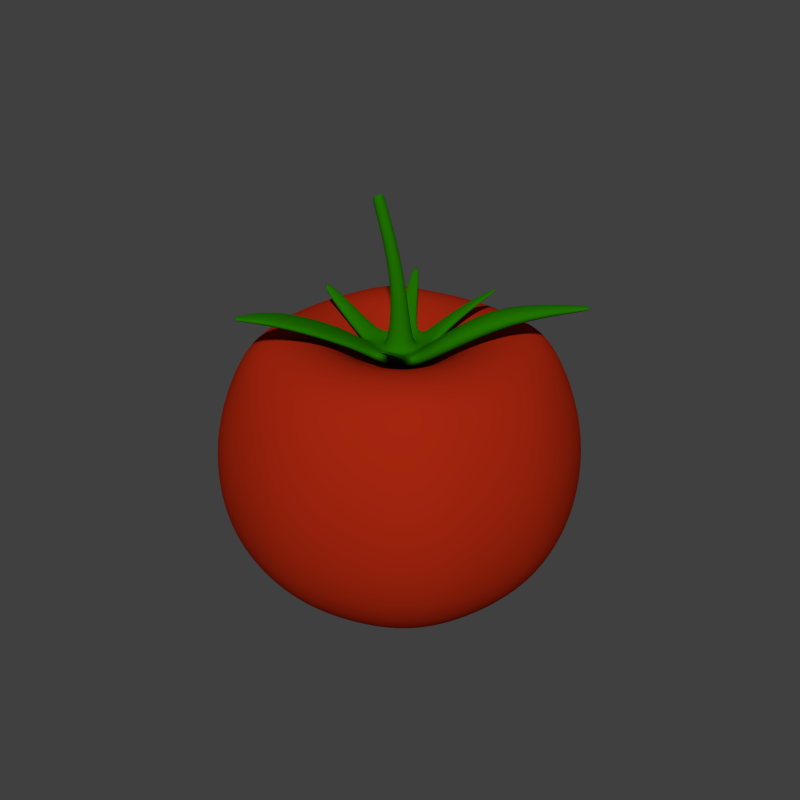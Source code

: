 # Source: Tomato_from_box_1.blend  (saved by Blender 2.82.7; exported with 4.5.12 LTS)
import bpy
from mathutils import Matrix  # noqa: F401  (used for matrix-valued properties, if any)

bpy.ops.wm.read_factory_settings(use_empty=True)
scene = bpy.context.scene
scene.name = 'Scene'

# ---- collections
col_collection_1 = bpy.data.collections.new('Collection 1'); scene.collection.children.link(col_collection_1)

# ---- materials (node trees are filled in below, after node groups)
mat_material = bpy.data.materials.new('Material')
mat_material.alpha_threshold = 0.0
mat_material.use_transparent_shadow = False
mat_material.diffuse_color = (0.3757, 0.01906, 0.004705, 1.0)
mat_material.roughness = 0.5
mat_material.specular_intensity = 1.0
mat_material.line_color = (0.0, 0.0, 0.0, 1.0)
mat_material_001 = bpy.data.materials.new('Material.001')
mat_material_001.alpha_threshold = 0.0
mat_material_001.use_transparent_shadow = False
mat_material_001.diffuse_color = (0.01423, 0.1679, 0.0, 1.0)
mat_material_001.roughness = 0.5
mat_material_001.specular_intensity = 0.04808
mat_material_001.line_color = (0.0, 0.0, 0.0, 1.0)

# ---- material node trees

# ---- world
world_world = bpy.data.worlds.new('World'); scene.world = world_world
world_world.color = (0.05088, 0.05088, 0.05088)
world_world.use_sun_shadow = False
world_world.sun_shadow_jitter_overblur = 0.0
world_world.cycles.sampling_method = 'MANUAL'
world_world.cycles.sample_map_resolution = 256

# ---- meshes
me_cube = bpy.data.meshes.new('Cube')
me_cube.from_pydata([(1.076, -5.278e-08, -1.166), (-1.076, 4.179e-07, -1.166), (-3.208e-08, -1.076, -1.166), (2.891e-07, 1.076, -1.166), (1.0, 1.0, 1.39), (1.0, -1.0, 1.39), (-1.0, -1.0, 1.39), (-1.0, 1.0, 1.39), (-0.9509, -0.4942, -1.164), (0.9509, 0.4942, -1.164), (3.456e-07, 1.404, 1.39), (-7.423e-07, -1.404, 1.39), (1.254, 1.254, -0.4632), (1.3, 1.3, 0.4632), (1.254, -1.254, -0.4632), (1.3, -1.3, 0.4632), (-1.254, -1.254, -0.4632), (-1.3, -1.3, 0.4632), (-1.254, 1.254, -0.4632), (-1.3, 1.3, 0.4632), (-6.105e-07, -1.825, 0.4632), (-2.946e-07, -1.761, -0.4632), (3.702e-07, 1.761, -0.4632), (4.411e-07, 1.825, 0.4632), (0.4942, -0.9509, -1.164), (0.4942, 0.9509, -1.164), (1.404, -7.398e-07, 1.39), (-1.404, 2.644e-07, 1.39), (1.237e-07, 1.775e-07, -1.272), (1.761, -4.067e-07, -0.4632), (1.825, -6.049e-07, 0.4632), (-1.761, 4.331e-07, -0.4632), (-1.825, 3.742e-07, 0.4632), (0.7693, 0.7693, -1.162), (-0.9509, 0.4942, -1.164), (-0.6219, 1.244, 1.39), (-0.6219, -1.244, 1.39), (-0.7801, -1.56, -0.4632), (-0.8085, -1.617, 0.4632), (-0.8085, 1.617, 0.4632), (-0.7801, 1.56, -0.4632), (-0.2045, 2.141e-07, -1.272), (-0.702, 1.334e-08, 1.429), (-0.4942, -0.9509, -1.164), (-0.7693, -0.7693, -1.162), (0.6219, 1.244, 1.39), (0.6219, -1.244, 1.39), (0.7801, -1.56, -0.4632), (0.8085, -1.617, 0.4632), (0.8085, 1.617, 0.4632), (0.7801, 1.56, -0.4632), (0.2045, 1.409e-07, -1.272), (0.702, -4.887e-07, 1.429), (-0.4942, 0.9509, -1.164), (-1.244, 0.6219, 1.39), (1.42e-07, 0.2045, -1.272), (-1.56, 0.7801, -0.4632), (-1.617, 0.8085, 0.4632), (-0.7693, 0.7693, -1.162), (1.244, 0.6219, 1.39), (7.361e-08, 0.702, 1.429), (1.56, 0.7801, -0.4632), (1.617, 0.8085, 0.4632), (-0.1811, 0.1811, -1.272), (-0.6219, 0.6219, 1.484), (0.1811, 0.1811, -1.272), (0.6219, 0.6219, 1.484), (0.9509, -0.4942, -1.164), (1.244, -0.6219, 1.39), (-4.703e-07, -0.702, 1.429), (1.56, -0.7801, -0.4632), (1.617, -0.8085, 0.4632), (0.7693, -0.7693, -1.162), (-1.244, -0.6219, 1.39), (1.055e-07, -0.2045, -1.272), (-1.56, -0.7801, -0.4632), (-1.617, -0.8085, 0.4632), (-0.1811, -0.1811, -1.272), (-0.6219, -0.6219, 1.484), (0.1811, -0.1811, -1.272), (0.6219, -0.6219, 1.484), (-1.765e-07, -2.308e-07, 1.064), (-0.3131, -1.188e-07, 1.064), (0.3131, -3.427e-07, 1.064), (-5.521e-08, 0.3131, 1.064), (-0.2774, 0.2774, 1.064), (0.2774, 0.2774, 1.064), (-2.978e-07, -0.3131, 1.064), (-0.2774, -0.2774, 1.064), (0.2774, -0.2774, 1.064), (1.013, 1.013, -0.9243), (0.4113, 0.4113, -1.259), (0.4113, -0.4113, -1.259), (1.013, -1.013, -0.9243), (-1.013, -1.013, -0.9243), (-0.4113, -0.4113, -1.259), (-1.013, 1.013, -0.9243), (-0.4113, 0.4113, -1.259), (2.459e-07, 0.5207, -1.272), (3.209e-07, 1.422, -0.9235), (-1.296e-07, -1.422, -0.9235), (8.941e-08, -0.5207, -1.272), (0.5207, 6.333e-08, -1.272), (1.422, -1.686e-07, -0.9235), (-1.422, 4.451e-07, -0.9235), (-0.5207, 3.539e-07, -1.272), (-0.2911, 0.4541, -1.265), (-0.6299, 1.26, -0.924), (-0.6299, -1.26, -0.924), (-0.2911, -0.4541, -1.265), (0.6299, 1.26, -0.924), (0.2911, 0.4541, -1.265), (0.2911, -0.4541, -1.265), (0.6299, -1.26, -0.924), (-1.26, 0.6299, -0.924), (-0.4541, 0.2911, -1.265), (0.4541, 0.2911, -1.265), (1.26, 0.6299, -0.924), (1.26, -0.6299, -0.924), (0.4541, -0.2911, -1.265), (-0.4541, -0.2911, -1.265), (-1.26, -0.6299, -0.924)], [], [(106, 63, 115, 97), (78, 73, 6, 36), (71, 68, 5, 15), (38, 36, 6, 17), (57, 54, 7, 19), (98, 55, 63, 106), (74, 101, 109, 77), (80, 69, 11, 46), (48, 46, 11, 20), (22, 99, 107, 40), (119, 92, 112, 79), (70, 71, 15, 14), (94, 16, 75, 121), (37, 38, 17, 16), (40, 107, 96, 18), (56, 57, 19, 18), (35, 39, 19, 7), (39, 40, 18, 19), (103, 29, 70, 118), (47, 48, 20, 21), (45, 49, 23, 10), (49, 50, 22, 23), (121, 75, 31, 104), (64, 54, 27, 42), (62, 59, 26, 30), (76, 73, 27, 32), (65, 51, 28, 55), (69, 80, 89, 87), (102, 119, 79, 51), (61, 62, 30, 29), (118, 93, 72, 67), (75, 76, 32, 31), (113, 47, 21, 100), (69, 78, 36, 11), (20, 11, 36, 38), (111, 65, 55, 98), (79, 112, 101, 74), (21, 20, 38, 37), (10, 23, 39, 35), (23, 22, 40, 39), (55, 28, 41, 63), (78, 69, 87, 88), (93, 14, 47, 113), (68, 80, 46, 5), (15, 5, 46, 48), (90, 12, 61, 117), (108, 37, 16, 94), (14, 15, 48, 47), (4, 13, 49, 45), (13, 12, 50, 49), (117, 61, 29, 103), (59, 66, 52, 26), (32, 27, 54, 57), (63, 41, 105, 115), (31, 32, 57, 56), (114, 56, 18, 96), (35, 7, 54, 64), (13, 4, 59, 62), (100, 21, 37, 108), (45, 10, 60, 66), (91, 116, 65, 111), (12, 13, 62, 61), (50, 110, 99, 22), (10, 35, 64, 60), (118, 70, 14, 93), (4, 45, 66, 59), (104, 31, 56, 114), (42, 27, 73, 78), (30, 26, 68, 71), (51, 79, 74, 28), (52, 66, 86, 83), (116, 102, 51, 65), (29, 30, 71, 70), (17, 6, 73, 76), (77, 109, 95, 120), (16, 17, 76, 75), (28, 74, 77, 41), (64, 42, 82, 85), (41, 77, 120, 105), (26, 52, 80, 68), (86, 84, 81, 83), (84, 85, 82, 81), (83, 81, 87, 89), (81, 82, 88, 87), (42, 78, 88, 82), (60, 64, 85, 84), (66, 60, 84, 86), (80, 52, 83, 89), (67, 72, 92, 119), (53, 58, 96, 107), (43, 44, 95, 109), (34, 58, 97, 115), (25, 33, 91, 111), (24, 72, 93, 113), (9, 33, 90, 117), (8, 44, 94, 121), (53, 3, 98, 106), (43, 2, 100, 108), (25, 3, 99, 110), (24, 2, 101, 112), (34, 1, 104, 114), (9, 0, 102, 116), (67, 0, 103, 118), (8, 1, 105, 120), (12, 90, 110, 50), (106, 97, 58, 53), (108, 94, 44, 43), (114, 96, 58, 34), (110, 90, 33, 25), (112, 92, 72, 24), (116, 91, 33, 9), (120, 95, 44, 8), (107, 99, 3, 53), (109, 101, 2, 43), (111, 98, 3, 25), (113, 100, 2, 24), (115, 105, 1, 34), (117, 103, 0, 9), (119, 102, 0, 67), (121, 104, 1, 8)])
me_cube.polygons.foreach_set('use_smooth', [True] * 120)
_uv = me_cube.uv_layers.new(name='UVMap')
_uv.uv.foreach_set('vector', [0.3859, 0.5784, 0.4113, 0.5342, 0.4102, 0.585, 0.3977, 0.5833, 0.4953, 0.8188, 0.475, 0.7784, 0.5004, 0.7793, 0.5266, 0.7839, 0.7405, 0.7341, 0.6993, 0.8468, 0.6546, 0.8201, 0.6761, 0.7309, 0.5324, 0.7277, 0.5266, 0.7839, 0.5004, 0.7793, 0.5034, 0.7273, 0.4035, 0.7266, 0.4045, 0.7779, 0.3791, 0.7783, 0.377, 0.7264, 0.3563, 0.5616, 0.3911, 0.5178, 0.4113, 0.5342, 0.3859, 0.5784, 0.4912, 0.5178, 0.5259, 0.5621, 0.496, 0.5788, 0.4708, 0.5343, 0.621, 0.8754, 0.5483, 0.8519, 0.5681, 0.791, 0.615, 0.8065, 0.6313, 0.7294, 0.615, 0.8065, 0.5681, 0.791, 0.5754, 0.7281, 0.3105, 0.6678, 0.3238, 0.6229, 0.3607, 0.6345, 0.3525, 0.6746, 0.5741, 0.5082, 0.5665, 0.5247, 0.5555, 0.5378, 0.5117, 0.4999, 0.7144, 0.622, 0.7405, 0.7341, 0.6761, 0.7309, 0.6633, 0.6447, 0.4967, 0.641, 0.5016, 0.6794, 0.4759, 0.6802, 0.4733, 0.6432, 0.5286, 0.6756, 0.5324, 0.7277, 0.5034, 0.7273, 0.5016, 0.6794, 0.3525, 0.6746, 0.3607, 0.6345, 0.3846, 0.6405, 0.3794, 0.6787, 0.405, 0.6798, 0.4035, 0.7266, 0.377, 0.7264, 0.3794, 0.6787, 0.3529, 0.7824, 0.3481, 0.7264, 0.377, 0.7264, 0.3791, 0.7783, 0.3481, 0.7264, 0.3525, 0.6746, 0.3794, 0.6787, 0.377, 0.7264, 0.7185, 0.4846, 0.8124, 0.5673, 0.7144, 0.622, 0.665, 0.5544, 0.6211, 0.6564, 0.6313, 0.7294, 0.5754, 0.7281, 0.5709, 0.6693, 0.2647, 0.8035, 0.2497, 0.7267, 0.3053, 0.7262, 0.3115, 0.7888, 0.2497, 0.7267, 0.2608, 0.6544, 0.3105, 0.6678, 0.3053, 0.7262, 0.4733, 0.6432, 0.4759, 0.6802, 0.4404, 0.6814, 0.4406, 0.6447, 0.3835, 0.8178, 0.4045, 0.7779, 0.4397, 0.7763, 0.4393, 0.8298, 0.1414, 0.7297, 0.1805, 0.8421, 0.09231, 0.9058, 0.02162, 0.7337, 0.4767, 0.7271, 0.475, 0.7784, 0.4397, 0.7763, 0.4401, 0.7267, 0.3708, 0.4999, 0.3791, 0.4683, 0.4155, 0.4897, 0.3911, 0.5178, 0.5483, 0.8519, 0.621, 0.8754, 0.5475, 0.9353, 0.5136, 0.9119, 0.5834, 0.4555, 0.5741, 0.5082, 0.5117, 0.4999, 0.5035, 0.468, 0.1687, 0.6191, 0.1414, 0.7297, 0.02162, 0.7337, 0.07248, 0.5637, 0.665, 0.5544, 0.6316, 0.5854, 0.5882, 0.5401, 0.6048, 0.514, 0.4759, 0.6802, 0.4767, 0.7271, 0.4401, 0.7267, 0.4404, 0.6814, 0.5992, 0.6046, 0.6211, 0.6564, 0.5709, 0.6693, 0.558, 0.6241, 0.5483, 0.8519, 0.4953, 0.8188, 0.5266, 0.7839, 0.5681, 0.791, 0.5754, 0.7281, 0.5681, 0.791, 0.5266, 0.7839, 0.5324, 0.7277, 0.3271, 0.5373, 0.3708, 0.4999, 0.3911, 0.5178, 0.3563, 0.5616, 0.5117, 0.4999, 0.5555, 0.5378, 0.5259, 0.5621, 0.4912, 0.5178, 0.5709, 0.6693, 0.5754, 0.7281, 0.5324, 0.7277, 0.5286, 0.6756, 0.3115, 0.7888, 0.3053, 0.7262, 0.3481, 0.7264, 0.3529, 0.7824, 0.3053, 0.7262, 0.3105, 0.6678, 0.3525, 0.6746, 0.3481, 0.7264, 0.3911, 0.5178, 0.4155, 0.4897, 0.441, 0.5231, 0.4113, 0.5342, 0.4953, 0.8188, 0.5483, 0.8519, 0.5136, 0.9119, 0.4814, 0.8923, 0.6316, 0.5854, 0.6633, 0.6447, 0.6211, 0.6564, 0.5992, 0.6046, 0.6993, 0.8468, 0.621, 0.8754, 0.615, 0.8065, 0.6546, 0.8201, 0.6761, 0.7309, 0.6546, 0.8201, 0.615, 0.8065, 0.6313, 0.7294, 0.2512, 0.5838, 0.219, 0.6422, 0.1687, 0.6191, 0.2185, 0.5527, 0.5208, 0.6353, 0.5286, 0.6756, 0.5016, 0.6794, 0.4967, 0.641, 0.6633, 0.6447, 0.6761, 0.7309, 0.6313, 0.7294, 0.6211, 0.6564, 0.2252, 0.8164, 0.2052, 0.7276, 0.2497, 0.7267, 0.2647, 0.8035, 0.2052, 0.7276, 0.219, 0.6422, 0.2608, 0.6544, 0.2497, 0.7267, 0.2185, 0.5527, 0.1687, 0.6191, 0.07248, 0.5637, 0.1663, 0.483, 0.1805, 0.8421, 0.2575, 0.8718, 0.2211, 0.9795, 0.09231, 0.9058, 0.4401, 0.7267, 0.4397, 0.7763, 0.4045, 0.7779, 0.4035, 0.7266, 0.4113, 0.5342, 0.441, 0.5231, 0.4409, 0.5863, 0.4102, 0.585, 0.4404, 0.6814, 0.4401, 0.7267, 0.4035, 0.7266, 0.405, 0.6798, 0.4081, 0.6428, 0.405, 0.6798, 0.3794, 0.6787, 0.3846, 0.6405, 0.3529, 0.7824, 0.3791, 0.7783, 0.4045, 0.7779, 0.3835, 0.8178, 0.2052, 0.7276, 0.2252, 0.8164, 0.1805, 0.8421, 0.1414, 0.7297, 0.558, 0.6241, 0.5709, 0.6693, 0.5286, 0.6756, 0.5208, 0.6353, 0.2647, 0.8035, 0.3115, 0.7888, 0.3301, 0.8498, 0.2575, 0.8718, 0.3164, 0.5241, 0.3089, 0.5077, 0.3708, 0.4999, 0.3271, 0.5373, 0.219, 0.6422, 0.2052, 0.7276, 0.1414, 0.7297, 0.1687, 0.6191, 0.2608, 0.6544, 0.2831, 0.6031, 0.3238, 0.6229, 0.3105, 0.6678, 0.3115, 0.7888, 0.3529, 0.7824, 0.3835, 0.8178, 0.3301, 0.8498, 0.665, 0.5544, 0.7144, 0.622, 0.6633, 0.6447, 0.6316, 0.5854, 0.2252, 0.8164, 0.2647, 0.8035, 0.2575, 0.8718, 0.1805, 0.8421, 0.4406, 0.6447, 0.4404, 0.6814, 0.405, 0.6798, 0.4081, 0.6428, 0.4393, 0.8298, 0.4397, 0.7763, 0.475, 0.7784, 0.4953, 0.8188, 0.8615, 0.7399, 0.7872, 0.9126, 0.6993, 0.8468, 0.7405, 0.7341, 0.5035, 0.468, 0.5117, 0.4999, 0.4912, 0.5178, 0.4667, 0.4895, 0.2211, 0.9795, 0.2575, 0.8718, 0.3294, 0.9326, 0.3342, 0.9828, 0.3089, 0.5077, 0.3001, 0.4555, 0.3791, 0.4683, 0.3708, 0.4999, 0.8124, 0.5673, 0.8615, 0.7399, 0.7405, 0.7341, 0.7144, 0.622, 0.5034, 0.7273, 0.5004, 0.7793, 0.475, 0.7784, 0.4767, 0.7271, 0.4708, 0.5343, 0.496, 0.5788, 0.4842, 0.5836, 0.4717, 0.5852, 0.5016, 0.6794, 0.5034, 0.7273, 0.4767, 0.7271, 0.4759, 0.6802, 0.4667, 0.4895, 0.4912, 0.5178, 0.4708, 0.5343, 0.441, 0.5231, 0.3835, 0.8178, 0.4393, 0.8298, 0.4384, 0.9075, 0.396, 0.8913, 0.441, 0.5231, 0.4708, 0.5343, 0.4717, 0.5852, 0.4409, 0.5863, 0.7872, 0.9126, 0.6558, 0.9847, 0.621, 0.8754, 0.6993, 0.8468, 0.3294, 0.9326, 0.3635, 0.9101, 0.3958, 0.9576, 0.3342, 0.9828, 0.3635, 0.9101, 0.396, 0.8913, 0.4384, 0.9075, 0.3958, 0.9576, 0.5415, 0.9858, 0.48, 0.9589, 0.5136, 0.9119, 0.5475, 0.9353, 0.48, 0.9589, 0.4384, 0.9075, 0.4814, 0.8923, 0.5136, 0.9119, 0.4393, 0.8298, 0.4953, 0.8188, 0.4814, 0.8923, 0.4384, 0.9075, 0.3301, 0.8498, 0.3835, 0.8178, 0.396, 0.8913, 0.3635, 0.9101, 0.2575, 0.8718, 0.3301, 0.8498, 0.3635, 0.9101, 0.3294, 0.9326, 0.621, 0.8754, 0.6558, 0.9847, 0.5415, 0.9858, 0.5475, 0.9353, 0.6048, 0.514, 0.5882, 0.5401, 0.5665, 0.5247, 0.5741, 0.5082, 0.3742, 0.595, 0.393, 0.6009, 0.3846, 0.6405, 0.3607, 0.6345, 0.5077, 0.5955, 0.4887, 0.6013, 0.4842, 0.5836, 0.496, 0.5788, 0.4119, 0.6042, 0.393, 0.6009, 0.3977, 0.5833, 0.4102, 0.585, 0.3141, 0.559, 0.2947, 0.5393, 0.3164, 0.5241, 0.3271, 0.5373, 0.5684, 0.5599, 0.5882, 0.5401, 0.6316, 0.5854, 0.5992, 0.6046, 0.2784, 0.5132, 0.2947, 0.5393, 0.2512, 0.5838, 0.2185, 0.5527, 0.4698, 0.6044, 0.4887, 0.6013, 0.4967, 0.641, 0.4733, 0.6432, 0.3742, 0.595, 0.3443, 0.5806, 0.3563, 0.5616, 0.3859, 0.5784, 0.5077, 0.5955, 0.5378, 0.5813, 0.558, 0.6241, 0.5208, 0.6353, 0.3141, 0.559, 0.3443, 0.5806, 0.3238, 0.6229, 0.2831, 0.6031, 0.5684, 0.5599, 0.5378, 0.5813, 0.5259, 0.5621, 0.5555, 0.5378, 0.4119, 0.6042, 0.4408, 0.6057, 0.4406, 0.6447, 0.4081, 0.6428, 0.2784, 0.5132, 0.2606, 0.4584, 0.3001, 0.4555, 0.3089, 0.5077, 0.6048, 0.514, 0.6233, 0.4588, 0.7185, 0.4846, 0.665, 0.5544, 0.4698, 0.6044, 0.4408, 0.6057, 0.4409, 0.5863, 0.4717, 0.5852, 0.219, 0.6422, 0.2512, 0.5838, 0.2831, 0.6031, 0.2608, 0.6544, 0.3859, 0.5784, 0.3977, 0.5833, 0.393, 0.6009, 0.3742, 0.595, 0.5208, 0.6353, 0.4967, 0.641, 0.4887, 0.6013, 0.5077, 0.5955, 0.4081, 0.6428, 0.3846, 0.6405, 0.393, 0.6009, 0.4119, 0.6042, 0.2831, 0.6031, 0.2512, 0.5838, 0.2947, 0.5393, 0.3141, 0.559, 0.5555, 0.5378, 0.5665, 0.5247, 0.5882, 0.5401, 0.5684, 0.5599, 0.3089, 0.5077, 0.3164, 0.5241, 0.2947, 0.5393, 0.2784, 0.5132, 0.4717, 0.5852, 0.4842, 0.5836, 0.4887, 0.6013, 0.4698, 0.6044, 0.3607, 0.6345, 0.3238, 0.6229, 0.3443, 0.5806, 0.3742, 0.595, 0.496, 0.5788, 0.5259, 0.5621, 0.5378, 0.5813, 0.5077, 0.5955, 0.3271, 0.5373, 0.3563, 0.5616, 0.3443, 0.5806, 0.3141, 0.559, 0.5992, 0.6046, 0.558, 0.6241, 0.5378, 0.5813, 0.5684, 0.5599, 0.4102, 0.585, 0.4409, 0.5863, 0.4408, 0.6057, 0.4119, 0.6042, 0.2185, 0.5527, 0.1663, 0.483, 0.2606, 0.4584, 0.2784, 0.5132, 0.5741, 0.5082, 0.5834, 0.4555, 0.6233, 0.4588, 0.6048, 0.514, 0.4733, 0.6432, 0.4406, 0.6447, 0.4408, 0.6057, 0.4698, 0.6044])
me_cube.materials.append(mat_material)
me_cube.use_remesh_preserve_volume = False
me_cube.use_remesh_preserve_attributes = False
me_cube.use_mirror_vertex_groups = False
me_cube.update()
me_cylinder = bpy.data.meshes.new('Cylinder')
me_cylinder.from_pydata([(0.0, 0.05, -0.02089), (0.0, 0.05, 0.6657), (0.0433, 0.025, -0.02089), (0.0433, 0.025, 0.6657), (0.0433, -0.025, -0.02089), (0.0433, -0.025, 0.6657), (-4.371e-09, -0.05, -0.02089), (-4.371e-09, -0.05, 0.6657), (-0.0433, -0.025, -0.02089), (-0.0433, -0.025, 0.6657), (-0.0433, 0.025, -0.02089), (-0.0433, 0.025, 0.6657), (2.085e-09, 0.09198, 0.163), (0.0, 0.05, 0.0642), (0.0433, 0.025, 0.06472), (0.07966, 0.04599, 0.1701), (0.0433, -0.025, 0.0642), (0.07966, -0.04599, 0.1587), (-4.371e-09, -0.05, 0.0642), (-5.956e-09, -0.09198, 0.164), (-0.0433, -0.025, 0.0642), (-0.07966, -0.04599, 0.164), (-0.0433, 0.025, 0.0642), (-0.07966, 0.04599, 0.163), (-1.75e-09, 0.1909, 0.2066), (-1.75e-09, 0.1909, 0.1047), (0.1654, 0.09547, 0.1161), (0.1654, 0.09547, 0.2181), (0.1654, -0.09547, 0.09808), (0.1654, -0.09547, 0.1975), (-1.844e-08, -0.1909, 0.1082), (-1.844e-08, -0.1909, 0.2083), (-0.1654, -0.09547, 0.1082), (-0.1654, -0.09547, 0.2083), (-0.1654, 0.09547, 0.1047), (-0.1654, 0.09547, 0.2066), (0.07865, 0.3791, 0.3447), (0.1956, 0.3116, 0.3447), (0.1956, 0.3116, 0.2809), (0.07865, 0.3791, 0.2809), (0.3102, 0.1553, 0.3895), (0.4037, -0.1553, 0.3895), (0.4037, -0.1553, 0.2361), (0.3102, 0.1553, 0.2361), (0.2959, -0.3027, 0.336), (0.2109, -0.3518, 0.336), (0.2109, -0.3518, 0.2896), (0.2959, -0.3027, 0.2896), (-0.004569, -0.3786, 0.3378), (-0.3256, -0.1933, 0.3378), (-0.3524, -0.2396, 0.2878), (-0.03134, -0.425, 0.2878), (-0.3445, -0.07466, 0.2948), (-0.3445, 0.07466, 0.2948), (-0.3806, 0.07466, 0.2342), (-0.3806, -0.07466, 0.2342), (-0.2258, 0.2818, 0.3386), (-0.1312, 0.3364, 0.3386), (-0.1312, 0.3364, 0.287), (-0.2258, 0.2818, 0.287), (-0.6684, -0.0376, 0.5007), (-0.6684, 0.0376, 0.5007), (-0.6867, 0.0376, 0.4703), (-0.6867, -0.0376, 0.4703), (0.3354, 0.6195, 0.5223), (0.3655, 0.5999, 0.5281), (0.373, 0.6073, 0.5144), (0.3428, 0.627, 0.5086), (0.5429, 0.3395, 0.5696), (0.7122, 0.1759, 0.5711), (0.7395, 0.2032, 0.4667), (0.5702, 0.3668, 0.4652), (0.3613, -0.588, 0.4707), (0.3266, -0.5978, 0.4738), (0.3295, -0.6085, 0.4608), (0.3642, -0.5988, 0.4577), (-0.2688, -0.7456, 0.5452), (-0.5113, -0.6055, 0.5452), (-0.5303, -0.6385, 0.4763), (-0.2878, -0.7785, 0.4763), (-0.1783, 0.05, 1.167), (-0.14, 0.025, 1.187), (-0.14, -0.025, 1.187), (-0.1783, -0.05, 1.167), (-0.2167, -0.025, 1.147), (-0.2167, 0.025, 1.147), (-0.183, 0.03779, 1.176), (-0.154, 0.01889, 1.191), (-0.154, -0.01889, 1.191), (-0.183, -0.03779, 1.176), (-0.2119, -0.01889, 1.161), (-0.2119, 0.01889, 1.161), (0.9785, 0.6667, 0.5374), (1.024, 0.6224, 0.5375), (1.025, 0.6232, 0.5073), (0.9793, 0.6675, 0.5072), (0.993, 0.666, 0.5339), (1.024, 0.6366, 0.534), (1.024, 0.6372, 0.514), (0.9935, 0.6666, 0.5139), (-0.5084, -0.9382, 0.5572), (-0.5584, -0.9094, 0.5572), (-0.5613, -0.9145, 0.5306), (-0.5113, -0.9433, 0.5306), (-0.5244, -0.9387, 0.5521), (-0.5508, -0.9235, 0.5521), (-0.5523, -0.9261, 0.538), (-0.5259, -0.9413, 0.538), (-0.3624, 0.5705, 0.5314), (-0.3128, 0.5991, 0.5314), (-0.3198, 0.6112, 0.5083), (-0.3694, 0.5826, 0.5083)], [], [(10, 22, 13, 0), (2, 14, 16, 4), (4, 16, 18, 6), (17, 5, 7, 19), (6, 18, 20, 8), (19, 7, 9, 21), (8, 20, 22, 10), (23, 11, 1, 12), (15, 3, 5, 17), (11, 9, 84, 85), (9, 7, 83, 84), (21, 9, 11, 23), (0, 13, 14, 2), (14, 13, 25, 26), (17, 19, 31, 29), (21, 23, 35, 33), (12, 15, 27, 24), (16, 14, 26, 28), (20, 18, 30, 32), (12, 1, 3, 15), (54, 55, 63, 62), (53, 54, 62, 61), (52, 53, 61, 60), (60, 61, 62, 63), (22, 20, 32, 34), (18, 16, 28, 30), (23, 12, 24, 35), (19, 21, 33, 31), (15, 17, 29, 27), (13, 22, 34, 25), (38, 39, 67, 66), (27, 37, 36, 24), (26, 38, 37, 27), (25, 39, 38, 26), (24, 36, 39, 25), (42, 43, 71, 70), (29, 41, 40, 27), (28, 42, 41, 29), (26, 43, 42, 28), (27, 40, 43, 26), (45, 46, 74, 73), (31, 45, 44, 29), (30, 46, 45, 31), (28, 47, 46, 30), (29, 44, 47, 28), (48, 49, 77, 76), (33, 49, 48, 31), (32, 50, 49, 33), (30, 51, 50, 32), (31, 48, 51, 30), (55, 52, 60, 63), (35, 53, 52, 33), (34, 54, 53, 35), (32, 55, 54, 34), (33, 52, 55, 32), (24, 57, 56, 35), (25, 58, 57, 24), (34, 59, 58, 25), (35, 56, 59, 34), (64, 65, 66, 67), (39, 36, 64, 67), (36, 37, 65, 64), (37, 38, 66, 65), (68, 69, 93, 92), (43, 40, 68, 71), (40, 41, 69, 68), (41, 42, 70, 69), (72, 73, 74, 75), (46, 47, 75, 74), (47, 44, 72, 75), (44, 45, 73, 72), (76, 77, 101, 100), (49, 50, 78, 77), (50, 51, 79, 78), (51, 48, 76, 79), (82, 81, 87, 88), (85, 84, 90, 91), (7, 5, 82, 83), (3, 1, 80, 81), (5, 3, 81, 82), (1, 11, 85, 80), (86, 91, 90, 89), (88, 87, 86, 89), (84, 83, 89, 90), (83, 82, 88, 89), (80, 85, 91, 86), (81, 80, 86, 87), (92, 93, 97, 96), (69, 70, 94, 93), (70, 71, 95, 94), (71, 68, 92, 95), (96, 97, 98, 99), (93, 94, 98, 97), (94, 95, 99, 98), (95, 92, 96, 99), (103, 100, 104, 107), (77, 78, 102, 101), (78, 79, 103, 102), (79, 76, 100, 103), (104, 105, 106, 107), (100, 101, 105, 104), (101, 102, 106, 105), (102, 103, 107, 106), (108, 109, 110, 111), (59, 56, 108, 111), (56, 57, 109, 108), (57, 58, 110, 109), (58, 59, 111, 110)])
me_cylinder.polygons.foreach_set('use_smooth', [True] * 108)
_uv = me_cylinder.uv_layers.new(name='UVMap')
_uv.uv.foreach_set('vector', [0.9353, 0.1385, 0.9329, 0.1242, 0.9467, 0.1299, 0.9354, 0.1392, 0.9347, 0.1397, 0.9478, 0.1449, 0.9379, 0.1559, 0.9344, 0.1391, 0.9344, 0.1391, 0.9379, 0.1559, 0.9221, 0.1487, 0.9343, 0.1385, 0.835, 0.2539, 0.8712, 0.4581, 0.8557, 0.4647, 0.7947, 0.2666, 0.9343, 0.1385, 0.9221, 0.1487, 0.9206, 0.1332, 0.9347, 0.1383, 0.7947, 0.2666, 0.8557, 0.4647, 0.8404, 0.4728, 0.7581, 0.2872, 0.9347, 0.1383, 0.9206, 0.1332, 0.9329, 0.1242, 0.9353, 0.1385, 0.7232, 0.3069, 0.8243, 0.4797, 0.8084, 0.485, 0.7078, 0.3389, 0.875, 0.2649, 0.8876, 0.455, 0.8712, 0.4581, 0.835, 0.2539, 0.8243, 0.4797, 0.8404, 0.4728, 0.8877, 0.612, 0.8775, 0.6193, 0.8404, 0.4728, 0.8557, 0.4647, 0.8996, 0.6108, 0.8877, 0.612, 0.7581, 0.2872, 0.8404, 0.4728, 0.8243, 0.4797, 0.7232, 0.3069, 0.9354, 0.1392, 0.9467, 0.1299, 0.9478, 0.1449, 0.9347, 0.1397, 0.9478, 0.1449, 0.9467, 0.1299, 0.9795, 0.1016, 0.9911, 0.158, 0.835, 0.2539, 0.7947, 0.2666, 0.7868, 0.2257, 0.8358, 0.2179, 0.7581, 0.2872, 0.7232, 0.3069, 0.6918, 0.2826, 0.7357, 0.2493, 0.9109, 0.2786, 0.875, 0.2649, 0.8916, 0.2279, 0.9368, 0.2614, 0.9379, 0.1559, 0.9478, 0.1449, 0.9911, 0.158, 0.9494, 0.1973, 0.9206, 0.1332, 0.9221, 0.1487, 0.8874, 0.1797, 0.8772, 0.1173, 0.9109, 0.2786, 0.9042, 0.4553, 0.8876, 0.455, 0.875, 0.2649, 0.1631, 0.219, 0.1677, 0.2702, 0.0321, 0.2707, 0.02952, 0.2439, 0.1569, 0.1952, 0.1631, 0.219, 0.02952, 0.2439, 0.02584, 0.2319, 0.1663, 0.2948, 0.1562, 0.3468, 0.02584, 0.309, 0.03073, 0.283, 0.01379, 0.2792, 0.00994, 0.2391, 0.02952, 0.2439, 0.0321, 0.2707, 0.9329, 0.1242, 0.9206, 0.1332, 0.8772, 0.1173, 0.9253, 0.08018, 0.9221, 0.1487, 0.9379, 0.1559, 0.9494, 0.1973, 0.8874, 0.1797, 0.7232, 0.3069, 0.7078, 0.3389, 0.6713, 0.3447, 0.6918, 0.2826, 0.7947, 0.2666, 0.7581, 0.2872, 0.7357, 0.2493, 0.7868, 0.2257, 0.875, 0.2649, 0.835, 0.2539, 0.8358, 0.2179, 0.8916, 0.2279, 0.9467, 0.1299, 0.9329, 0.1242, 0.9253, 0.08018, 0.9795, 0.1016, 0.5819, 0.1524, 0.5779, 0.1052, 0.7235, 0.1079, 0.7269, 0.1197, 0.5108, 0.01049, 0.5976, 0.04232, 0.59, 0.08808, 0.5071, 0.08048, 0.4844, 0.1772, 0.5819, 0.1524, 0.5996, 0.1677, 0.5123, 0.1997, 0.4844, 0.1098, 0.5779, 0.1052, 0.5819, 0.1524, 0.4844, 0.1772, 0.5071, 0.08048, 0.59, 0.08808, 0.5779, 0.1052, 0.4844, 0.1098, 0.04166, 0.1299, 0.04947, 0.08307, 0.1237, 0.07526, 0.1315, 0.1182, 0.002596, 0.0401, 0.04556, 0.001038, 0.0651, 0.05963, 0.02213, 0.06744, 0.002596, 0.1143, 0.04166, 0.1299, 0.05338, 0.1534, 0.006502, 0.1339, 0.01431, 0.08307, 0.04947, 0.08307, 0.04166, 0.1299, 0.002596, 0.1143, 0.02213, 0.06744, 0.0651, 0.05963, 0.04947, 0.08307, 0.01431, 0.08307, 0.7901, 0.01367, 0.7979, 0.02878, 0.6814, 0.01193, 0.6832, 0.006194, 0.8355, 0.1763, 0.7614, 0.102, 0.7788, 0.07301, 0.8657, 0.1151, 0.9148, 0.03367, 0.7979, 0.02878, 0.7901, 0.01367, 0.8971, 0.00479, 0.8948, 0.09471, 0.791, 0.06313, 0.7979, 0.02878, 0.9148, 0.03367, 0.8657, 0.1151, 0.7788, 0.07301, 0.791, 0.06313, 0.8948, 0.09471, 0.4182, 0.1094, 0.4276, 0.1907, 0.3099, 0.1647, 0.3295, 0.1102, 0.4762, 0.1566, 0.4276, 0.1907, 0.4182, 0.1094, 0.4661, 0.1079, 0.4833, 0.04317, 0.4167, 0.02168, 0.4219, 0.00578, 0.475, 0.02004, 0.4776, 0.08799, 0.4145, 0.09569, 0.4167, 0.02168, 0.4833, 0.04317, 0.4661, 0.1079, 0.4182, 0.1094, 0.4145, 0.09569, 0.4776, 0.08799, 0.1677, 0.2702, 0.1663, 0.2948, 0.03073, 0.283, 0.0321, 0.2707, 0.2243, 0.3681, 0.1562, 0.3468, 0.1663, 0.2948, 0.2374, 0.3015, 0.2497, 0.2014, 0.1631, 0.219, 0.1569, 0.1952, 0.225, 0.1744, 0.2559, 0.2702, 0.1677, 0.2702, 0.1631, 0.219, 0.2497, 0.2014, 0.2374, 0.3015, 0.1663, 0.2948, 0.1677, 0.2702, 0.2559, 0.2702, 0.313, 0.3132, 0.398, 0.3016, 0.4063, 0.3401, 0.3318, 0.3757, 0.2893, 0.2886, 0.3862, 0.2867, 0.398, 0.3016, 0.313, 0.3132, 0.2946, 0.2261, 0.3903, 0.2461, 0.3862, 0.2867, 0.2893, 0.2886, 0.3227, 0.2058, 0.4044, 0.2333, 0.3903, 0.2461, 0.2946, 0.2261, 0.7374, 0.1064, 0.7395, 0.1135, 0.7269, 0.1197, 0.7235, 0.1079, 0.5779, 0.1052, 0.59, 0.08808, 0.7228, 0.1015, 0.7235, 0.1079, 0.59, 0.08808, 0.5976, 0.04232, 0.7277, 0.08925, 0.7228, 0.1015, 0.5996, 0.1677, 0.5819, 0.1524, 0.7269, 0.1197, 0.7279, 0.1257, 0.1237, 0.05573, 0.1315, 0.01666, 0.2213, 0.05963, 0.2174, 0.07135, 0.04947, 0.08307, 0.0651, 0.05963, 0.1237, 0.05573, 0.1237, 0.07526, 0.0651, 0.05963, 0.04556, 0.001038, 0.1315, 0.01666, 0.1237, 0.05573, 0.05338, 0.1534, 0.04166, 0.1299, 0.1315, 0.1182, 0.1354, 0.1378, 0.6617, 0.01741, 0.6641, 0.007597, 0.6814, 0.01193, 0.6786, 0.02356, 0.7979, 0.02878, 0.791, 0.06313, 0.6786, 0.02356, 0.6814, 0.01193, 0.791, 0.06313, 0.7788, 0.07301, 0.6778, 0.02975, 0.6786, 0.02356, 0.7788, 0.07301, 0.7614, 0.102, 0.6717, 0.0411, 0.6778, 0.02975, 0.3295, 0.1102, 0.3099, 0.1647, 0.2614, 0.1085, 0.268, 0.09622, 0.4219, 0.00578, 0.4167, 0.02168, 0.3172, 0.0414, 0.3131, 0.02402, 0.4167, 0.02168, 0.4145, 0.09569, 0.3274, 0.09564, 0.3172, 0.0414, 0.4145, 0.09569, 0.4182, 0.1094, 0.3295, 0.1102, 0.3274, 0.09564, 0.9117, 0.6037, 0.9249, 0.6047, 0.9233, 0.6091, 0.9129, 0.608, 0.8775, 0.6193, 0.8877, 0.612, 0.8889, 0.6155, 0.8814, 0.622, 0.8557, 0.4647, 0.8712, 0.4581, 0.9117, 0.6037, 0.8996, 0.6108, 0.8876, 0.455, 0.9042, 0.4553, 0.9411, 0.6146, 0.9249, 0.6047, 0.8712, 0.4581, 0.8876, 0.455, 0.9249, 0.6047, 0.9117, 0.6037, 0.8084, 0.485, 0.8243, 0.4797, 0.8775, 0.6193, 0.87, 0.6372, 0.8778, 0.6368, 0.8814, 0.622, 0.8889, 0.6155, 0.9019, 0.6163, 0.9129, 0.608, 0.9233, 0.6091, 0.9347, 0.6185, 0.9019, 0.6163, 0.8877, 0.612, 0.8996, 0.6108, 0.9019, 0.6163, 0.8889, 0.6155, 0.8996, 0.6108, 0.9117, 0.6037, 0.9129, 0.608, 0.9019, 0.6163, 0.87, 0.6372, 0.8775, 0.6193, 0.8814, 0.622, 0.8778, 0.6368, 0.9249, 0.6047, 0.9411, 0.6146, 0.9347, 0.6185, 0.9233, 0.6091, 0.2174, 0.07135, 0.2213, 0.05963, 0.2253, 0.06354, 0.2213, 0.07135, 0.1354, 0.1378, 0.1315, 0.1182, 0.2213, 0.08698, 0.2213, 0.09479, 0.1315, 0.1182, 0.1237, 0.07526, 0.2174, 0.07916, 0.2213, 0.08698, 0.1237, 0.07526, 0.1237, 0.05573, 0.2174, 0.07135, 0.2174, 0.07916, 0.2253, 0.07526, 0.2448, 0.07526, 0.2448, 0.07916, 0.2253, 0.07916, 0.2213, 0.09479, 0.2213, 0.08698, 0.2331, 0.09088, 0.2331, 0.09479, 0.2213, 0.08698, 0.2174, 0.07916, 0.2253, 0.07916, 0.2253, 0.08698, 0.2174, 0.07916, 0.2174, 0.07135, 0.2253, 0.07526, 0.2253, 0.07916, 0.2685, 0.09028, 0.268, 0.09622, 0.2623, 0.09514, 0.2626, 0.08996, 0.3131, 0.02402, 0.3172, 0.0414, 0.2646, 0.07802, 0.261, 0.07274, 0.3172, 0.0414, 0.3274, 0.09564, 0.2685, 0.09028, 0.2646, 0.07802, 0.3274, 0.09564, 0.3295, 0.1102, 0.268, 0.09622, 0.2685, 0.09028, 0.2623, 0.09514, 0.2514, 0.09377, 0.2522, 0.08866, 0.2626, 0.08996, 0.268, 0.09622, 0.2614, 0.1085, 0.2588, 0.1055, 0.2641, 0.09588, 0.261, 0.07274, 0.2646, 0.07802, 0.2595, 0.08108, 0.2568, 0.07666, 0.2646, 0.07802, 0.2685, 0.09028, 0.2651, 0.08925, 0.2623, 0.08013, 0.5416, 0.2642, 0.5398, 0.2888, 0.5284, 0.2852, 0.5297, 0.2661, 0.3903, 0.2461, 0.4044, 0.2333, 0.5314, 0.2569, 0.5297, 0.2661, 0.4063, 0.3401, 0.398, 0.3016, 0.5289, 0.2945, 0.5314, 0.3141, 0.398, 0.3016, 0.3862, 0.2867, 0.5284, 0.2852, 0.5289, 0.2945, 0.3862, 0.2867, 0.3903, 0.2461, 0.5297, 0.2661, 0.5284, 0.2852])
me_cylinder.materials.append(mat_material_001)
me_cylinder.use_remesh_preserve_volume = False
me_cylinder.use_remesh_preserve_attributes = False
me_cylinder.use_mirror_vertex_groups = False
me_cylinder.update()

# ---- objects
ob_cube = bpy.data.objects.new('Cube', me_cube)
ob_cylinder = bpy.data.objects.new('Cylinder', me_cylinder)

# ---- transforms, parenting, visibility, modifiers, constraints
ob_cube.location = (0.0, 0.0, 1.267)
ob_cube.lock_rotations_4d = False
ob_cube.empty_display_type = 'ARROWS'
ob_cube.lineart.crease_threshold = 0.0
_m = ob_cube.modifiers.new('Subsurf', 'SUBSURF')
_m.uv_smooth = 'PRESERVE_CORNERS'
_m.levels = 2
_m.render_levels = 3
_m.show_only_control_edges = False
_m = ob_cube.modifiers.new('Cast', 'CAST')
_m.factor = 0.0
_m.radius = 37.65
_m.size = 25.25
ob_cylinder.parent = ob_cube
ob_cylinder.location = (-1.765e-07, -2.308e-07, 0.9826)
ob_cylinder.scale = (1.413, 1.413, 1.413)
ob_cylinder.lineart.crease_threshold = 0.0
_m = ob_cylinder.modifiers.new('Subsurf', 'SUBSURF')
_m.uv_smooth = 'PRESERVE_CORNERS'
_m.quality = 2
_m.levels = 2
_m.show_only_control_edges = False

# ---- collection membership
col_collection_1.objects.link(ob_cube)
col_collection_1.objects.link(ob_cylinder)

# ---- scene / render settings (as saved in the file)
scene.frame_start = 1; scene.frame_end = 250; scene.frame_set(1)
scene.render.engine = 'BLENDER_EEVEE_NEXT'
scene.render.image_settings.color_mode = 'RGB'
scene.render.image_settings.compression = 90
scene.render.resolution_x = 1200
scene.render.resolution_y = 1200
scene.render.dither_intensity = 0.0
scene.render.use_bake_clear = False
scene.cycles.use_denoising = False
scene.cycles.samples = 10
scene.cycles.sampling_pattern = 'TABULATED_SOBOL'
scene.cycles.light_sampling_threshold = 0.0
scene.cycles.use_adaptive_sampling = False
scene.cycles.use_light_tree = False
scene.cycles.blur_glossy = 0.0
scene.cycles.volume_bounces = 1
scene.cycles.pixel_filter_type = 'GAUSSIAN'
scene.cycles.sample_clamp_indirect = 0.0
scene.view_settings.view_transform = 'Standard'
bpy.context.view_layer.update()

# ---- added for rendering (the .blend has no active camera and no usable light): camera, sun
cam_auto = bpy.data.cameras.new('AutoCamera')
cam_auto.lens = 50.0
cam_auto.sensor_width = 36.0
cam_auto.clip_end = 1000.0
ob_auto_camera = bpy.data.objects.new('AutoCamera', cam_auto)
scene.collection.objects.link(ob_auto_camera)
ob_auto_camera.location = (6.00773, -7.20928, 6.77022)
ob_auto_camera.rotation_euler = (1.09748, -7.21219e-08, 0.694738)
scene.camera = ob_auto_camera
light_auto_sun = bpy.data.lights.new('AutoSun', 'SUN')
light_auto_sun.energy = 3.0
light_auto_sun.angle = 0.0523599
ob_auto_sun = bpy.data.objects.new('AutoSun', light_auto_sun)
scene.collection.objects.link(ob_auto_sun)
ob_auto_sun.rotation_euler = (0.872665, 0.174533, 0.523599)
bpy.context.view_layer.update()
